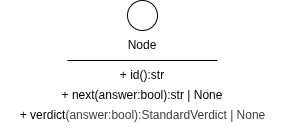

The diagram above was exported from draw.io. Its source (the exported page's mxGraphModel, read from the mxfile embedded in the PNG):
<mxGraphModel dx="604" dy="294" grid="1" gridSize="10" guides="1" tooltips="1" connect="1" arrows="1" fold="1" page="1" pageScale="1" pageWidth="827" pageHeight="1169" math="0" shadow="0">
  <root>
    <mxCell id="0" />
    <mxCell id="1" parent="0" />
    <mxCell id="2" value="" style="ellipse;" vertex="1" parent="1">
      <mxGeometry x="260" y="40" width="30" height="30" as="geometry" />
    </mxCell>
    <mxCell id="4" value="" style="endArrow=none;html=1;" edge="1" parent="1">
      <mxGeometry width="50" height="50" relative="1" as="geometry">
        <mxPoint x="200" y="100" as="sourcePoint" />
        <mxPoint x="350" y="100" as="targetPoint" />
      </mxGeometry>
    </mxCell>
    <mxCell id="5" value="Node" style="text;html=1;align=center;verticalAlign=middle;whiteSpace=wrap;rounded=0;" vertex="1" parent="1">
      <mxGeometry x="245" y="70" width="60" height="30" as="geometry" />
    </mxCell>
    <mxCell id="6" value="+ id():str" style="text;html=1;align=center;verticalAlign=middle;whiteSpace=wrap;rounded=0;" vertex="1" parent="1">
      <mxGeometry x="240" y="100" width="70" height="30" as="geometry" />
    </mxCell>
    <mxCell id="7" value="+ next(answer:bool):str | None" style="text;html=1;align=center;verticalAlign=middle;whiteSpace=wrap;rounded=0;" vertex="1" parent="1">
      <mxGeometry x="155" y="120" width="240" height="30" as="geometry" />
    </mxCell>
    <mxCell id="8" value="+ verdict&lt;span style=&quot;color: rgb(63, 63, 63); background-color: transparent;&quot;&gt;(answer:bool):StandardVerdict | None&lt;/span&gt;" style="text;html=1;align=center;verticalAlign=middle;whiteSpace=wrap;rounded=0;" vertex="1" parent="1">
      <mxGeometry x="132.5" y="140" width="285" height="30" as="geometry" />
    </mxCell>
  </root>
</mxGraphModel>